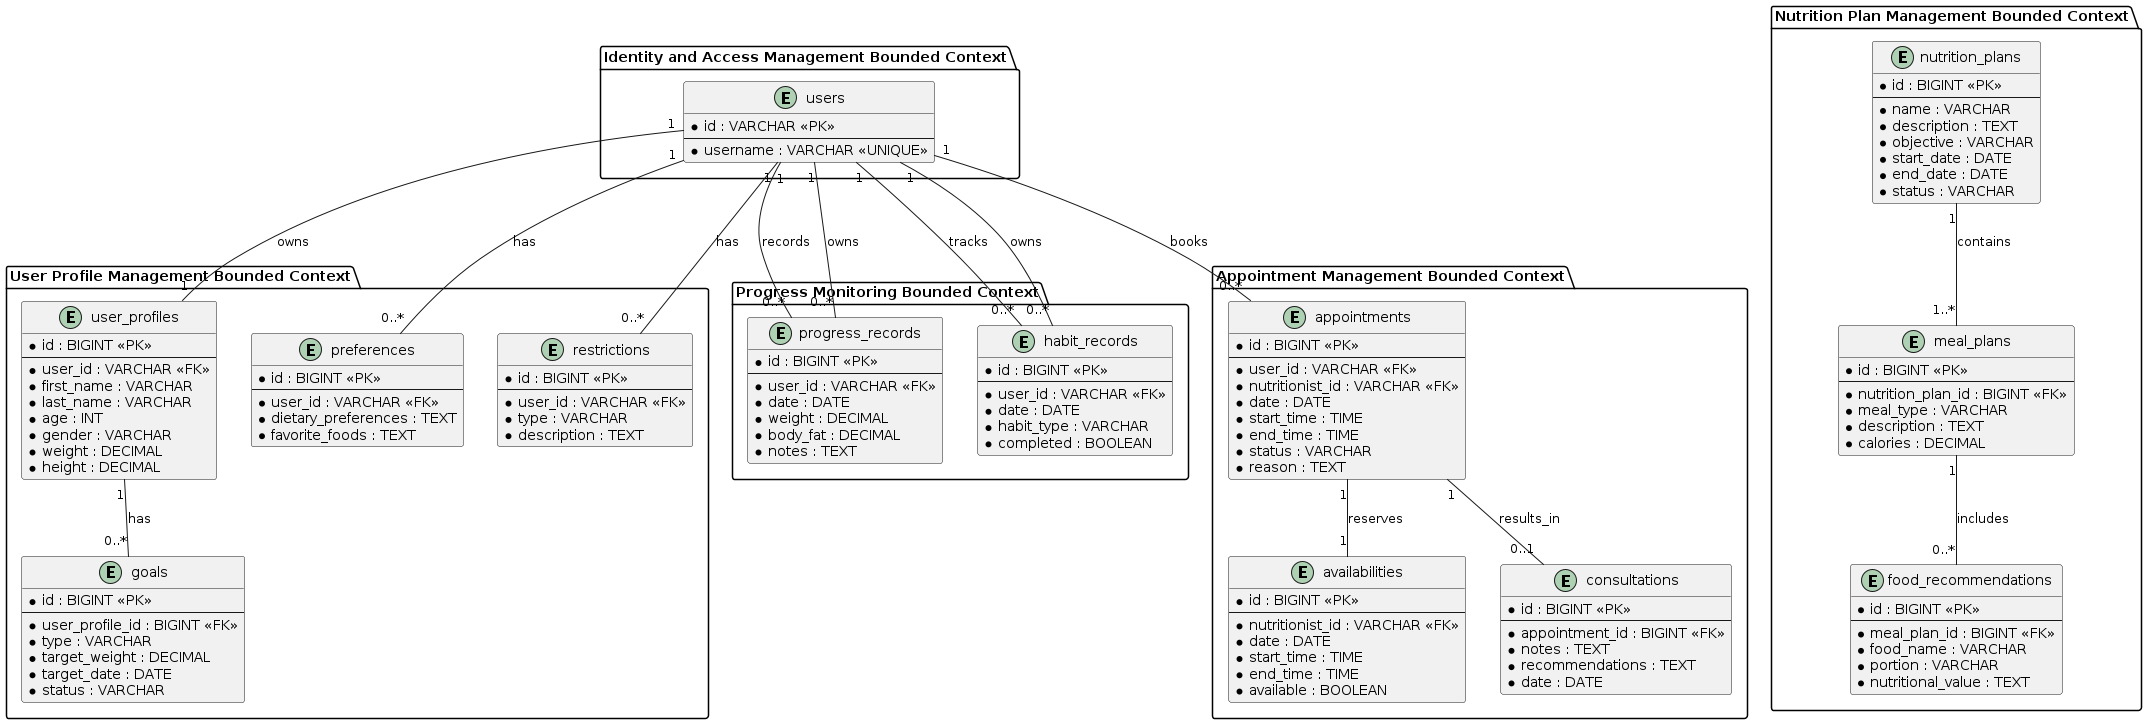

The diagram above was rendered by PlantUML. Its source (embedded in the PNG):
@startuml
' =========================================================
' IDENTITY AND ACCESS MANAGEMENT
' =========================================================

package "Identity and Access Management Bounded Context" as iam {

    entity "users" as users {
        * id : VARCHAR <<PK>>
        --
        * username : VARCHAR <<UNIQUE>>
    }
}


' =========================================================
' USER PROFILE MANAGEMENT
' =========================================================

package "User Profile Management Bounded Context" as upm {

    entity "user_profiles" as user_profiles {
        * id : BIGINT <<PK>>
        --
        * user_id : VARCHAR <<FK>>
        * first_name : VARCHAR
        * last_name : VARCHAR
        * age : INT
        * gender : VARCHAR
        * weight : DECIMAL
        * height : DECIMAL
    }

    entity "goals" as goals {
        * id : BIGINT <<PK>>
        --
        * user_profile_id : BIGINT <<FK>>
        * type : VARCHAR
        * target_weight : DECIMAL
        * target_date : DATE
        * status : VARCHAR
    }

    entity "preferences" as preferences {
        * id : BIGINT <<PK>>
        --
        * user_id : VARCHAR <<FK>>
        * dietary_preferences : TEXT
        * favorite_foods : TEXT
    }

    entity "restrictions" as restrictions {
        * id : BIGINT <<PK>>
        --
        * user_id : VARCHAR <<FK>>
        * type : VARCHAR
        * description : TEXT
    }

    users "1" -- "1" user_profiles : owns
    user_profiles "1" -- "0..*" goals : has
    users "1" -- "0..*" preferences : has
    users "1" -- "0..*" restrictions : has
}


' =========================================================
' NUTRITION PLAN MANAGEMENT
' =========================================================

package "Nutrition Plan Management Bounded Context" as npm {

    entity "nutrition_plans" as nutrition_plans {
        * id : BIGINT <<PK>>
        --
        * name : VARCHAR
        * description : TEXT
        * objective : VARCHAR
        * start_date : DATE
        * end_date : DATE
        * status : VARCHAR
    }

    entity "meal_plans" as meal_plans {
        * id : BIGINT <<PK>>
        --
        * nutrition_plan_id : BIGINT <<FK>>
        * meal_type : VARCHAR
        * description : TEXT
        * calories : DECIMAL
    }

    entity "food_recommendations" as food_recommendations {
        * id : BIGINT <<PK>>
        --
        * meal_plan_id : BIGINT <<FK>>
        * food_name : VARCHAR
        * portion : VARCHAR
        * nutritional_value : TEXT
    }

    nutrition_plans "1" -- "1..*" meal_plans : contains
    meal_plans "1" -- "0..*" food_recommendations : includes
}


' =========================================================
' PROGRESS MONITORING
' =========================================================

package "Progress Monitoring Bounded Context" as pm {

    entity "progress_records" as progress_records {
        * id : BIGINT <<PK>>
        --
        * user_id : VARCHAR <<FK>>
        * date : DATE
        * weight : DECIMAL
        * body_fat : DECIMAL
        * notes : TEXT
    }

    entity "habit_records" as habit_records {
        * id : BIGINT <<PK>>
        --
        * user_id : VARCHAR <<FK>>
        * date : DATE
        * habit_type : VARCHAR
        * completed : BOOLEAN
    }

    users "1" -- "0..*" progress_records : records
    users "1" -- "0..*" habit_records : tracks
}


' =========================================================
' APPOINTMENT MANAGEMENT
' =========================================================

package "Appointment Management Bounded Context" as am {

    entity "appointments" as appointments {
        * id : BIGINT <<PK>>
        --
        * user_id : VARCHAR <<FK>>
        * nutritionist_id : VARCHAR <<FK>>
        * date : DATE
        * start_time : TIME
        * end_time : TIME
        * status : VARCHAR
        * reason : TEXT
    }

    entity "availabilities" as availabilities {
        * id : BIGINT <<PK>>
        --
        * nutritionist_id : VARCHAR <<FK>>
        * date : DATE
        * start_time : TIME
        * end_time : TIME
        * available : BOOLEAN
    }

    entity "consultations" as consultations {
        * id : BIGINT <<PK>>
        --
        * appointment_id : BIGINT <<FK>>
        * notes : TEXT
        * recommendations : TEXT
        * date : DATE
    }

    appointments "1" -- "1" availabilities : reserves
    appointments "1" -- "0..1" consultations : results_in
}


' =========================================================
' RELACIONES ENTRE BOUNDED CONTEXTS
' =========================================================

users "1" -- "0..*" progress_records : owns
users "1" -- "0..*" habit_records : owns
users "1" -- "0..*" appointments : books
@enduml